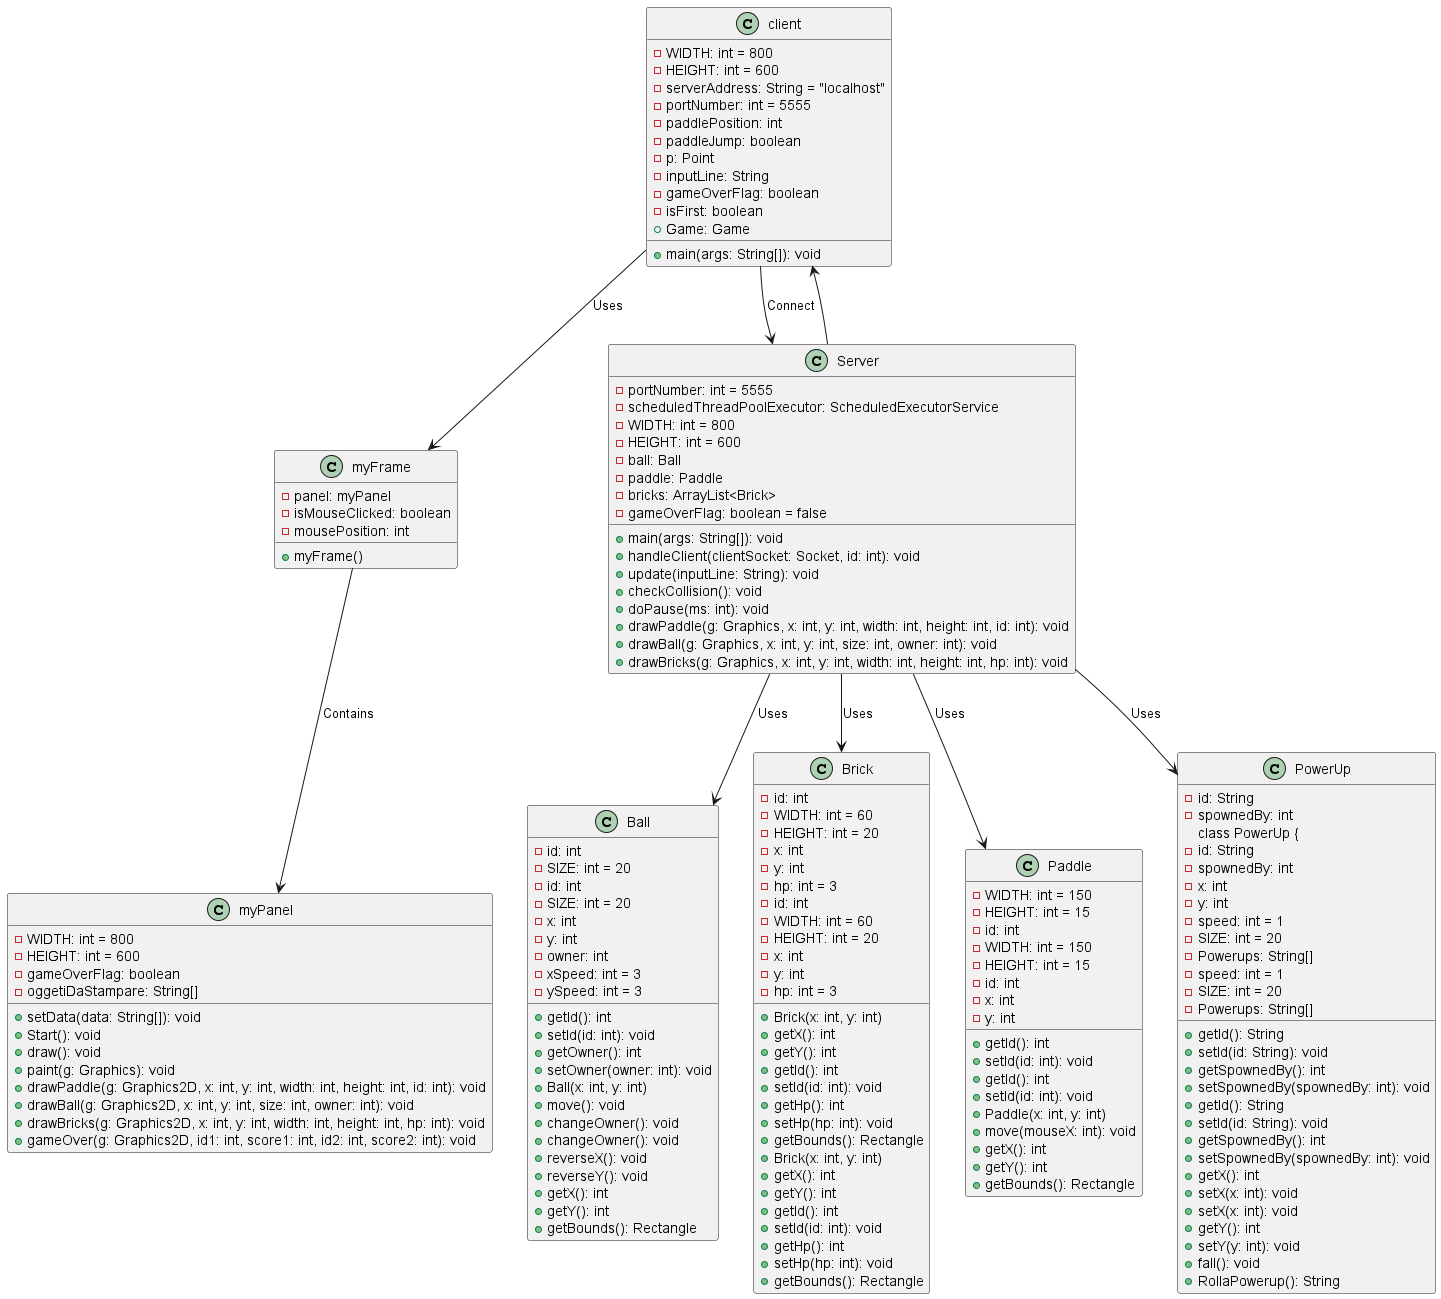

The diagram above was rendered by PlantUML. Its source (embedded in the PNG):
@startuml

class myFrame {
  -panel: myPanel
  -isMouseClicked: boolean
  -mousePosition: int
  +myFrame()
}

class myPanel {
  -WIDTH: int = 800
  -HEIGHT: int = 600
  -gameOverFlag: boolean
  -oggetiDaStampare: String[]
  +setData(data: String[]): void
  +Start(): void
  +draw(): void
  +paint(g: Graphics): void
  +drawPaddle(g: Graphics2D, x: int, y: int, width: int, height: int, id: int): void
  +drawBall(g: Graphics2D, x: int, y: int, size: int, owner: int): void
  +drawBricks(g: Graphics2D, x: int, y: int, width: int, height: int, hp: int): void
  +gameOver(g: Graphics2D, id1: int, score1: int, id2: int, score2: int): void
}

class client {
  -WIDTH: int = 800
  -HEIGHT: int = 600
  -serverAddress: String = "localhost"
  -portNumber: int = 5555
  -paddlePosition: int
  -paddleJump: boolean
  -p: Point
  -inputLine: String
  -gameOverFlag: boolean
  -isFirst: boolean
  +main(args: String[]): void
  +Game: Game
}

class Server {
  -portNumber: int = 5555
  -scheduledThreadPoolExecutor: ScheduledExecutorService
  -WIDTH: int = 800
  -HEIGHT: int = 600
  -ball: Ball
  -paddle: Paddle
  -bricks: ArrayList<Brick>
  -gameOverFlag: boolean = false
  +main(args: String[]): void
  +handleClient(clientSocket: Socket, id: int): void
  +update(inputLine: String): void
  +checkCollision(): void
  +doPause(ms: int): void
  +drawPaddle(g: Graphics, x: int, y: int, width: int, height: int, id: int): void
  +drawBall(g: Graphics, x: int, y: int, size: int, owner: int): void
  +drawBricks(g: Graphics, x: int, y: int, width: int, height: int, hp: int): void
}

class Ball {
  -id: int
  -SIZE: int = 20
  -id: int
  -SIZE: int = 20
  -x: int
  -y: int
  -owner: int
  -xSpeed: int = 3
  -ySpeed: int = 3
  +getId(): int
  +setId(id: int): void
  +getOwner(): int
  +setOwner(owner: int): void
  +Ball(x: int, y: int)
  +move(): void
  +changeOwner(): void
  +changeOwner(): void
  +reverseX(): void
  +reverseY(): void
  +getX(): int
  +getY(): int
  +getBounds(): Rectangle
}

class Brick {
  -id: int
  -WIDTH: int = 60
  -HEIGHT: int = 20
  -x: int
  -y: int
  -hp: int = 3
  +Brick(x: int, y: int)
  +getX(): int
  +getY(): int
  +getId(): int
  +setId(id: int): void
  +getHp(): int
  +setHp(hp: int): void
  +getBounds(): Rectangle
}

class Brick {
  -id: int
  -WIDTH: int = 60
  -HEIGHT: int = 20
  -x: int
  -y: int
  -hp: int = 3
  +Brick(x: int, y: int)
  +getX(): int
  +getY(): int
  +getId(): int
  +setId(id: int): void
  +getHp(): int
  +setHp(hp: int): void
  +getBounds(): Rectangle
}

class Paddle {
  -WIDTH: int = 150
  -HEIGHT: int = 15
  -id: int
  -WIDTH: int = 150
  -HEIGHT: int = 15
  -id: int
  -x: int
  -y: int
  +getId(): int
  +setId(id: int): void
  +getId(): int
  +setId(id: int): void
  +Paddle(x: int, y: int)
  +move(mouseX: int): void
  +getX(): int
  +getY(): int
  +getBounds(): Rectangle
}

class PowerUp {
  -id: String
  -spownedBy: int
class PowerUp {
  -id: String
  -spownedBy: int
  -x: int
  -y: int
  -speed: int = 1
  -SIZE: int = 20
  -Powerups: String[]
  +getId(): String
  +setId(id: String): void
  +getSpownedBy(): int
  +setSpownedBy(spownedBy: int): void
  -speed: int = 1
  -SIZE: int = 20
  -Powerups: String[]
  +getId(): String
  +setId(id: String): void
  +getSpownedBy(): int
  +setSpownedBy(spownedBy: int): void
  +getX(): int
  +setX(x: int): void
  +setX(x: int): void
  +getY(): int
  +setY(y: int): void
  +fall(): void
  +RollaPowerup(): String
}

client --> myFrame : Uses
client --> Server : Connect
Server --> client
Server --> Brick : Uses
Server --> Ball : Uses
Server --> Paddle : Uses
Server --> PowerUp : Uses
myFrame --> myPanel : Contains

@enduml